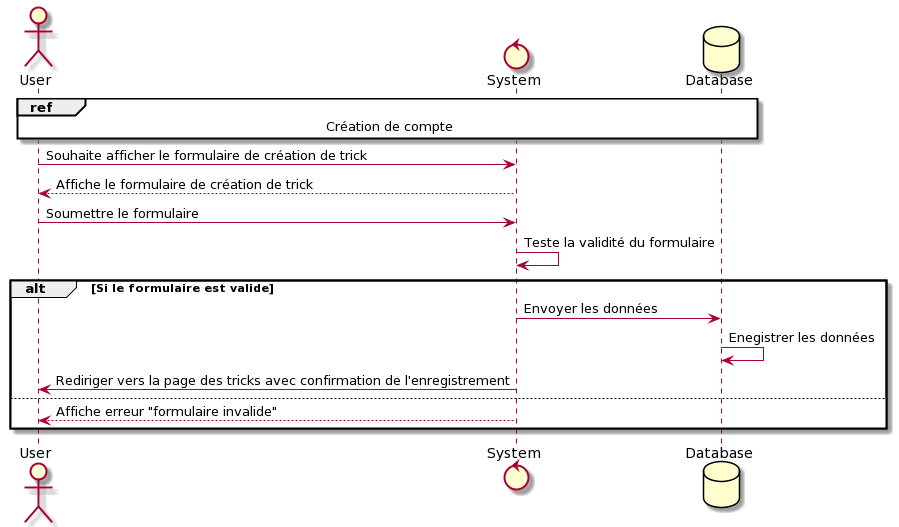

The diagram above was rendered by PlantUML. Its source (embedded in the PNG):
@startuml
actor User
control System
database Database

ref over User, System, Database : Création de compte

User -> System : Souhaite afficher le formulaire de création de trick
System --> User : Affiche le formulaire de création de trick
User -> System : Soumettre le formulaire
System -> System : Teste la validité du formulaire
alt Si le formulaire est valide
  System -> Database : Envoyer les données
  Database -> Database : Enegistrer les données
  System -> User : Rediriger vers la page des tricks avec confirmation de l'enregistrement
else
    System --> User : Affiche erreur "formulaire invalide"
end
@enduml